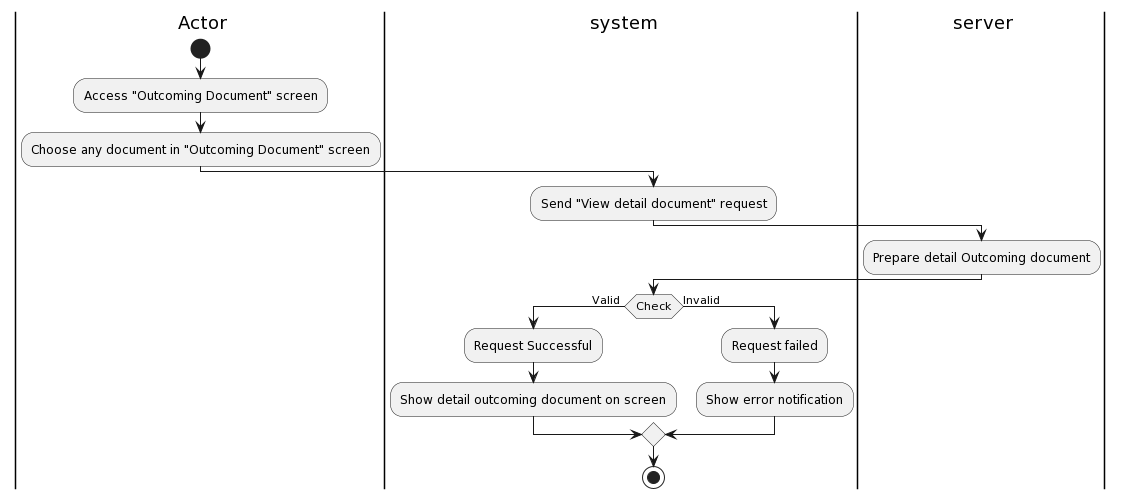

The diagram above was rendered by PlantUML. Its source (embedded in the PNG):
@startuml
|a| Actor
|sys| system
|ser| server
|a|
start
:Access "Outcoming Document" screen;
:Choose any document in "Outcoming Document" screen;
|sys|
:Send "View detail document" request;
|ser|
:Prepare detail Outcoming document;
|sys|
if(Check) then (Valid )
:Request Successful;
:Show detail outcoming document on screen;
else (Invalid)
|sys|
:Request failed;
:Show error notification;


endif

stop
@enduml